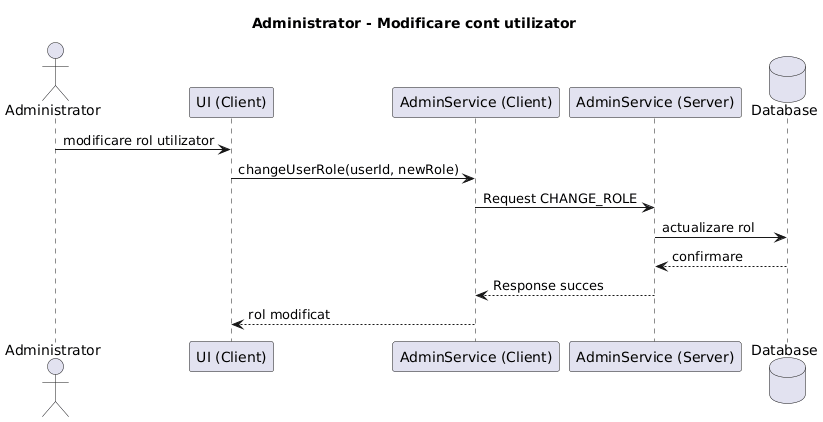

The diagram above was rendered by PlantUML. Its source (embedded in the PNG):
@startuml
title Administrator - Modificare cont utilizator

actor Administrator
participant "UI (Client)" as UI
participant "AdminService (Client)" as CS
participant "AdminService (Server)" as SS
database "Database" as DB

Administrator -> UI : modificare rol utilizator
UI -> CS : changeUserRole(userId, newRole)
CS -> SS : Request CHANGE_ROLE
SS -> DB : actualizare rol
DB --> SS : confirmare
SS --> CS : Response succes
CS --> UI : rol modificat
@enduml